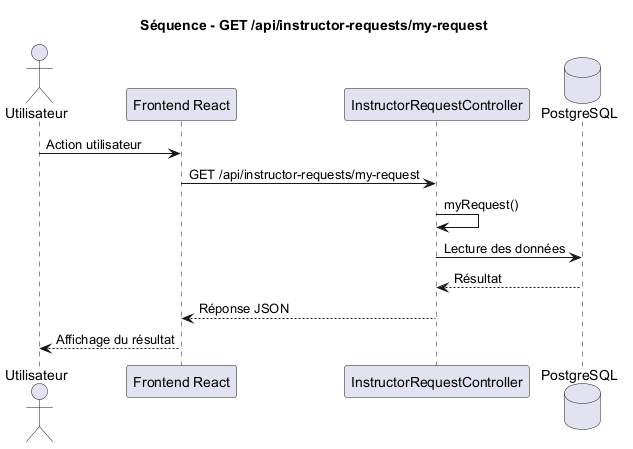

The diagram above was rendered by PlantUML. Its source (embedded in the PNG):
@startuml
title Séquence - GET /api/instructor-requests/my-request

actor Utilisateur
participant "Frontend React" as Frontend
participant "InstructorRequestController" as Controller
database "PostgreSQL" as DB

Utilisateur -> Frontend : Action utilisateur
Frontend -> Controller : GET /api/instructor-requests/my-request
Controller -> Controller : myRequest()
Controller -> DB : Lecture des données
DB --> Controller : Résultat
Controller --> Frontend : Réponse JSON
Frontend --> Utilisateur : Affichage du résultat

@enduml